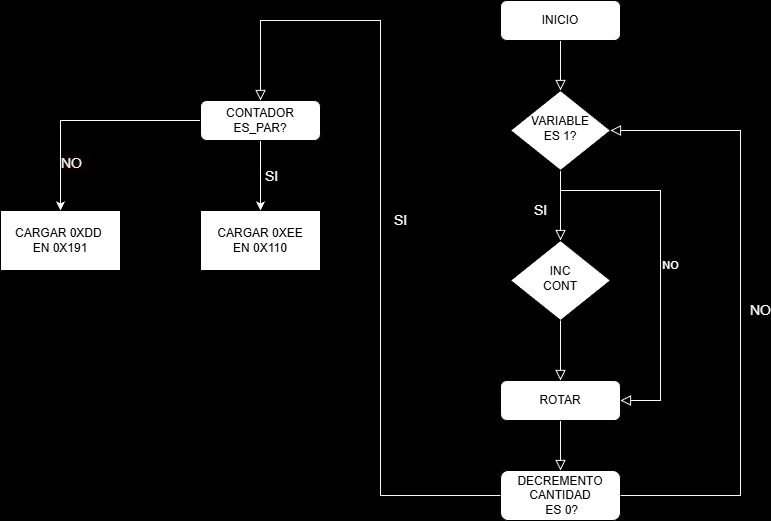

The diagram above was exported from draw.io. Its source (the exported page's mxGraphModel, read from the mxfile embedded in the PNG):
<mxGraphModel dx="1442" dy="527" grid="1" gridSize="10" guides="1" tooltips="1" connect="1" arrows="1" fold="1" page="0" pageScale="1" pageWidth="827" pageHeight="1169" background="#000000" math="0" shadow="0">
  <root>
    <mxCell id="WIyWlLk6GJQsqaUBKTNV-0" />
    <mxCell id="WIyWlLk6GJQsqaUBKTNV-1" parent="WIyWlLk6GJQsqaUBKTNV-0" />
    <mxCell id="WIyWlLk6GJQsqaUBKTNV-2" edge="1" parent="WIyWlLk6GJQsqaUBKTNV-1" source="WIyWlLk6GJQsqaUBKTNV-3" style="rounded=0;html=1;jettySize=auto;orthogonalLoop=1;fontSize=11;endArrow=block;endFill=0;endSize=8;strokeWidth=1;shadow=0;labelBackgroundColor=none;edgeStyle=orthogonalEdgeStyle;strokeColor=light-dark(#f8f7f7, #ededed);" target="WIyWlLk6GJQsqaUBKTNV-6" value="">
      <mxGeometry relative="1" as="geometry" />
    </mxCell>
    <mxCell id="WIyWlLk6GJQsqaUBKTNV-3" parent="WIyWlLk6GJQsqaUBKTNV-1" style="rounded=1;whiteSpace=wrap;html=1;fontSize=12;glass=0;strokeWidth=1;shadow=0;" value="INICIO" vertex="1">
      <mxGeometry height="40" width="120" x="160" y="80" as="geometry" />
    </mxCell>
    <mxCell id="WIyWlLk6GJQsqaUBKTNV-4" edge="1" parent="WIyWlLk6GJQsqaUBKTNV-1" source="WIyWlLk6GJQsqaUBKTNV-6" style="rounded=0;html=1;jettySize=auto;orthogonalLoop=1;fontSize=14;endArrow=block;endFill=0;endSize=8;strokeWidth=1;shadow=0;labelBackgroundColor=none;edgeStyle=orthogonalEdgeStyle;strokeColor=#F7F7F7;" target="WIyWlLk6GJQsqaUBKTNV-10" value="&lt;font color=&quot;#ffffff&quot;&gt;SI&lt;/font&gt;">
      <mxGeometry relative="1" x="0.1429" y="-20" as="geometry">
        <mxPoint as="offset" />
      </mxGeometry>
    </mxCell>
    <mxCell id="WIyWlLk6GJQsqaUBKTNV-6" parent="WIyWlLk6GJQsqaUBKTNV-1" style="rhombus;whiteSpace=wrap;html=1;shadow=0;fontFamily=Helvetica;fontSize=12;align=center;strokeWidth=1;spacing=6;spacingTop=-4;" value="VARIABLE&lt;br&gt;ES 1?" vertex="1">
      <mxGeometry height="80" width="100" x="170" y="170" as="geometry" />
    </mxCell>
    <mxCell id="WIyWlLk6GJQsqaUBKTNV-8" edge="1" parent="WIyWlLk6GJQsqaUBKTNV-1" source="WIyWlLk6GJQsqaUBKTNV-12" style="rounded=0;html=1;jettySize=auto;orthogonalLoop=1;fontSize=11;endArrow=block;endFill=0;endSize=8;strokeWidth=1;shadow=0;labelBackgroundColor=none;edgeStyle=orthogonalEdgeStyle;strokeColor=#F7F7F7;" target="WIyWlLk6GJQsqaUBKTNV-11" value="No">
      <mxGeometry relative="1" x="0.3333" y="20" as="geometry">
        <mxPoint as="offset" />
      </mxGeometry>
    </mxCell>
    <mxCell id="WIyWlLk6GJQsqaUBKTNV-9" edge="1" parent="WIyWlLk6GJQsqaUBKTNV-1" style="edgeStyle=orthogonalEdgeStyle;rounded=0;html=1;jettySize=auto;orthogonalLoop=1;fontSize=11;endArrow=block;endFill=0;endSize=8;strokeWidth=1;shadow=0;labelBackgroundColor=none;strokeColor=light-dark(#F9F9F9,#EDEDED);entryX=1;entryY=0.5;entryDx=0;entryDy=0;" target="WIyWlLk6GJQsqaUBKTNV-12" value="&lt;font style=&quot;color: light-dark(rgb(255, 255, 255), rgb(237, 237, 237));&quot;&gt;NO&lt;/font&gt;">
      <mxGeometry relative="1" y="10" as="geometry">
        <mxPoint as="offset" />
        <Array as="points">
          <mxPoint x="320" y="270" />
          <mxPoint x="320" y="480" />
        </Array>
        <mxPoint x="220" y="270" as="sourcePoint" />
      </mxGeometry>
    </mxCell>
    <mxCell id="WIyWlLk6GJQsqaUBKTNV-10" parent="WIyWlLk6GJQsqaUBKTNV-1" style="rhombus;whiteSpace=wrap;html=1;shadow=0;fontFamily=Helvetica;fontSize=12;align=center;strokeWidth=1;spacing=6;spacingTop=-4;" value="INC&lt;br&gt;CONT" vertex="1">
      <mxGeometry height="80" width="100" x="170" y="320" as="geometry" />
    </mxCell>
    <mxCell id="WIyWlLk6GJQsqaUBKTNV-11" parent="WIyWlLk6GJQsqaUBKTNV-1" style="rounded=1;whiteSpace=wrap;html=1;fontSize=12;glass=0;strokeWidth=1;shadow=0;" value="DECREMENTO&lt;br&gt;CANTIDAD&lt;br&gt;&amp;nbsp;ES 0?" vertex="1">
      <mxGeometry height="50" width="120" x="160" y="550" as="geometry" />
    </mxCell>
    <mxCell id="Sj43oi5KNjuPuno-Cg9w-5" edge="1" parent="WIyWlLk6GJQsqaUBKTNV-1" source="WIyWlLk6GJQsqaUBKTNV-11" style="edgeStyle=orthogonalEdgeStyle;rounded=0;html=1;jettySize=auto;orthogonalLoop=1;fontSize=14;endArrow=block;endFill=0;endSize=8;strokeWidth=1;shadow=0;labelBackgroundColor=none;strokeColor=light-dark(#f7f7f7, #ededed);exitX=0;exitY=0.5;exitDx=0;exitDy=0;entryX=0.5;entryY=0;entryDx=0;entryDy=0;" target="Sj43oi5KNjuPuno-Cg9w-11" value="&lt;font style=&quot;color: light-dark(rgb(254, 251, 251), rgb(237, 237, 237));&quot;&gt;SI&lt;/font&gt;">
      <mxGeometry relative="1" x="-0.0074" y="-20" as="geometry">
        <mxPoint as="offset" />
        <Array as="points">
          <mxPoint x="40" y="575" />
          <mxPoint x="40" y="100" />
          <mxPoint x="-80" y="100" />
        </Array>
        <mxPoint x="80" y="410" as="sourcePoint" />
        <mxPoint x="-80" y="160" as="targetPoint" />
      </mxGeometry>
    </mxCell>
    <mxCell id="ub7oqu5jWOpkjtutDabo-5" edge="1" parent="WIyWlLk6GJQsqaUBKTNV-1" source="Sj43oi5KNjuPuno-Cg9w-11" style="edgeStyle=orthogonalEdgeStyle;rounded=0;orthogonalLoop=1;jettySize=auto;html=1;" target="ub7oqu5jWOpkjtutDabo-3" value="">
      <mxGeometry relative="1" as="geometry" />
    </mxCell>
    <mxCell id="ub7oqu5jWOpkjtutDabo-6" edge="1" parent="WIyWlLk6GJQsqaUBKTNV-1" source="Sj43oi5KNjuPuno-Cg9w-11" style="edgeStyle=orthogonalEdgeStyle;rounded=0;orthogonalLoop=1;jettySize=auto;html=1;entryX=0.5;entryY=0;entryDx=0;entryDy=0;fontColor=#F7F7F7;strokeColor=light-dark(#ffffff, #ededed);" target="ub7oqu5jWOpkjtutDabo-3">
      <mxGeometry relative="1" as="geometry" />
    </mxCell>
    <mxCell id="ub7oqu5jWOpkjtutDabo-8" connectable="0" parent="ub7oqu5jWOpkjtutDabo-6" style="edgeLabel;html=1;align=center;verticalAlign=middle;resizable=0;points=[];labelBackgroundColor=light-dark(#0a0000, #ededed);fontColor=light-dark(#fafafa, #ededed);fontSize=14;" value="SI" vertex="1">
      <mxGeometry relative="1" x="-0.005" y="-2" as="geometry">
        <mxPoint x="12" as="offset" />
      </mxGeometry>
    </mxCell>
    <mxCell id="ub7oqu5jWOpkjtutDabo-7" edge="1" parent="WIyWlLk6GJQsqaUBKTNV-1" source="Sj43oi5KNjuPuno-Cg9w-11" style="edgeStyle=orthogonalEdgeStyle;rounded=0;orthogonalLoop=1;jettySize=auto;html=1;entryX=0.5;entryY=0;entryDx=0;entryDy=0;strokeColor=light-dark(#ffffff, #ededed);" target="ub7oqu5jWOpkjtutDabo-4">
      <mxGeometry relative="1" as="geometry" />
    </mxCell>
    <mxCell id="ub7oqu5jWOpkjtutDabo-9" connectable="0" parent="ub7oqu5jWOpkjtutDabo-7" style="edgeLabel;html=1;align=center;verticalAlign=middle;resizable=0;points=[];labelBackgroundColor=light-dark(#0f0000, #ededed);fontColor=light-dark(#f6f4f4, #ededed);fontSize=14;" value="NO" vertex="1">
      <mxGeometry relative="1" x="0.59" y="-1" as="geometry">
        <mxPoint x="11" y="-1" as="offset" />
      </mxGeometry>
    </mxCell>
    <mxCell id="Sj43oi5KNjuPuno-Cg9w-11" parent="WIyWlLk6GJQsqaUBKTNV-1" style="rounded=1;whiteSpace=wrap;html=1;fontSize=12;glass=0;strokeWidth=1;shadow=0;" value="CONTADOR&lt;br&gt;ES_PAR?" vertex="1">
      <mxGeometry height="40" width="120" x="-140" y="180" as="geometry" />
    </mxCell>
    <mxCell id="ub7oqu5jWOpkjtutDabo-0" edge="1" parent="WIyWlLk6GJQsqaUBKTNV-1" source="WIyWlLk6GJQsqaUBKTNV-10" style="rounded=0;html=1;jettySize=auto;orthogonalLoop=1;fontSize=11;endArrow=block;endFill=0;endSize=8;strokeWidth=1;shadow=0;labelBackgroundColor=none;edgeStyle=orthogonalEdgeStyle;strokeColor=#F7F7F7;" target="WIyWlLk6GJQsqaUBKTNV-12" value="">
      <mxGeometry relative="1" x="0.3333" y="20" as="geometry">
        <mxPoint as="offset" />
        <mxPoint x="220" y="400" as="sourcePoint" />
        <mxPoint x="220" y="600" as="targetPoint" />
      </mxGeometry>
    </mxCell>
    <mxCell id="WIyWlLk6GJQsqaUBKTNV-12" parent="WIyWlLk6GJQsqaUBKTNV-1" style="rounded=1;whiteSpace=wrap;html=1;fontSize=12;glass=0;strokeWidth=1;shadow=0;" value="ROTAR" vertex="1">
      <mxGeometry height="40" width="120" x="160" y="460" as="geometry" />
    </mxCell>
    <mxCell id="ub7oqu5jWOpkjtutDabo-2" edge="1" parent="WIyWlLk6GJQsqaUBKTNV-1" source="WIyWlLk6GJQsqaUBKTNV-11" style="edgeStyle=orthogonalEdgeStyle;rounded=0;html=1;jettySize=auto;orthogonalLoop=1;fontSize=14;endArrow=block;endFill=0;endSize=8;strokeWidth=1;shadow=0;labelBackgroundColor=none;strokeColor=light-dark(#f7f7f7, #ededed);exitX=1;exitY=0.5;exitDx=0;exitDy=0;entryX=1;entryY=0.5;entryDx=0;entryDy=0;" target="WIyWlLk6GJQsqaUBKTNV-6" value="&lt;font style=&quot;color: light-dark(rgb(254, 251, 251), rgb(237, 237, 237));&quot;&gt;NO&lt;/font&gt;">
      <mxGeometry relative="1" x="-0.0074" y="-20" as="geometry">
        <mxPoint as="offset" />
        <Array as="points">
          <mxPoint x="400" y="575" />
          <mxPoint x="400" y="210" />
        </Array>
        <mxPoint x="640" y="600" as="sourcePoint" />
        <mxPoint x="400" y="205" as="targetPoint" />
      </mxGeometry>
    </mxCell>
    <mxCell id="ub7oqu5jWOpkjtutDabo-3" parent="WIyWlLk6GJQsqaUBKTNV-1" style="whiteSpace=wrap;html=1;" value="CARGAR 0XEE&lt;br&gt;EN 0X110" vertex="1">
      <mxGeometry height="60" width="120" x="-140" y="290" as="geometry" />
    </mxCell>
    <mxCell id="ub7oqu5jWOpkjtutDabo-4" parent="WIyWlLk6GJQsqaUBKTNV-1" style="whiteSpace=wrap;html=1;" value="CARGAR 0XDD&amp;nbsp;&lt;br&gt;EN 0X191" vertex="1">
      <mxGeometry height="60" width="120" x="-340" y="290" as="geometry" />
    </mxCell>
  </root>
</mxGraphModel>